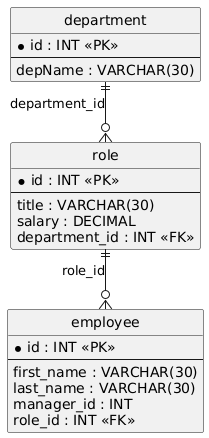

The diagram above was rendered by PlantUML. Its source (embedded in the PNG):
@startuml
hide circle
skinparam linetype ortho

entity "department" as department {
  * id : INT <<PK>>
  --
  depName : VARCHAR(30)
}

entity "role" as role {
  * id : INT <<PK>>
  --
  title : VARCHAR(30)
  salary : DECIMAL
  department_id : INT <<FK>>
}

entity "employee" as employee {
  * id : INT <<PK>>
  --
  first_name : VARCHAR(30)
  last_name : VARCHAR(30)
  manager_id : INT
  role_id : INT <<FK>>
}

department ||--o{ role : "department_id"
role ||--o{ employee : "role_id"
@enduml